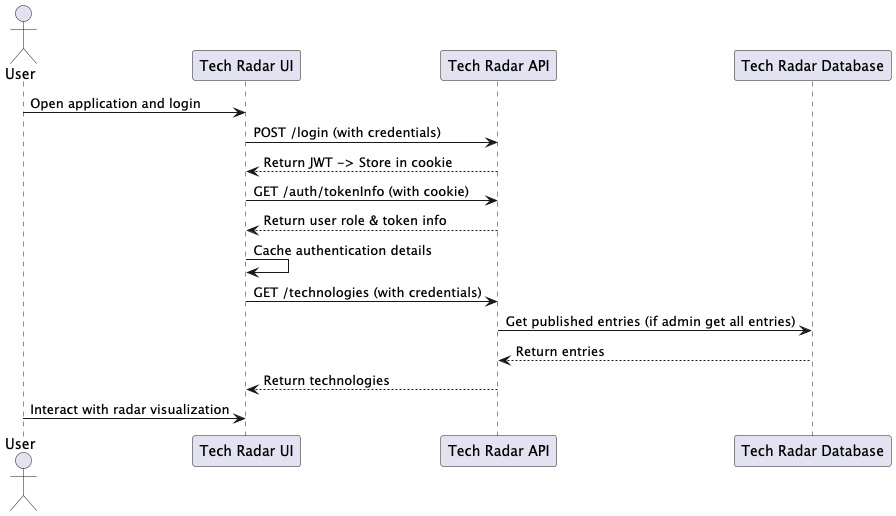

The diagram above was rendered by PlantUML. Its source (embedded in the PNG):
@startuml
actor User
participant "Tech Radar UI" as UI
participant "Tech Radar API" as API
participant "Tech Radar Database" as DB

User -> UI : Open application and login
UI -> API : POST /login (with credentials)
API --> UI : Return JWT -> Store in cookie
UI -> API : GET /auth/tokenInfo (with cookie)
API --> UI : Return user role & token info
UI -> UI : Cache authentication details
UI -> API : GET /technologies (with credentials)
API -> DB : Get published entries (if admin get all entries)
DB --> API : Return entries
API --> UI : Return technologies
User -> UI : Interact with radar visualization
@enduml